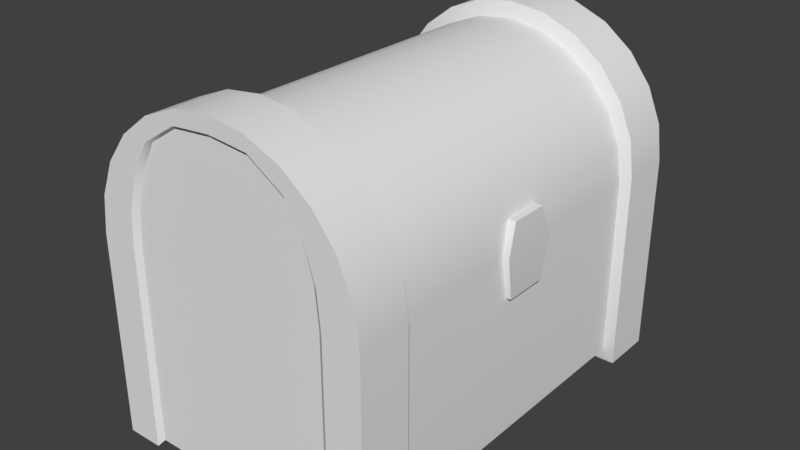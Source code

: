 # Source: Chest.blend  (saved by Blender 2.79.0; exported with 4.5.12 LTS)
import bpy
from mathutils import Matrix  # noqa: F401  (used for matrix-valued properties, if any)

bpy.ops.wm.read_factory_settings(use_empty=True)
scene = bpy.context.scene
scene.name = 'Scene'

# ---- collections
col_collection_1 = bpy.data.collections.new('Collection 1'); scene.collection.children.link(col_collection_1)

# ---- world
world_world = bpy.data.worlds.new('World'); scene.world = world_world
world_world.color = (0.05088, 0.05088, 0.05088)
world_world.use_sun_shadow = False
world_world.sun_shadow_jitter_overblur = 0.0
world_world.cycles.sampling_method = 'MANUAL'

# ---- meshes
me_cylinder_002 = bpy.data.meshes.new('Cylinder.002')
me_cylinder_002.from_pydata([(-0.8344, 1.267, 0.7804), (0.8344, 1.267, 0.7804), (0.7226, 0.9533, 2.398), (0.6735, 0.9249, 2.338), (4.113e-09, 1.267, 2.815), (0.216, 1.267, 2.787), (0.4172, 1.267, 2.704), (0.59, 1.267, 2.571), (0.7226, 1.267, 2.398), (0.806, 1.267, 2.197), (0.8344, 1.267, 1.981), (-0.7777, 0.9249, 0.8699), (0.59, 0.9533, 2.571), (0.5499, 0.9249, 2.499), (0.4172, 0.9533, 2.704), (0.3888, 0.9249, 2.623), (0.216, 0.9533, 2.787), (0.2013, 0.9249, 2.701), (-2.549e-09, 0.9249, 2.727), (4.113e-09, 0.9533, 2.815), (0.8344, 0.9533, 0.7804), (0.7777, 0.9249, 0.8699), (-0.8344, 1.267, 1.981), (-0.8344, 0.9533, 0.7804), (-0.806, 1.267, 2.197), (-0.7226, 1.267, 2.398), (-0.59, 1.267, 2.571), (-0.4172, 1.267, 2.704), (-0.216, 1.267, 2.787), (0.7512, 0.9249, 2.151), (0.806, 0.9533, 2.197), (0.8344, 0.9533, 1.981), (0.7777, 0.9249, 1.95), (-0.7777, 0.9249, 1.95), (-0.8344, 0.9533, 1.981), (-0.7512, 0.9249, 2.151), (-0.806, 0.9533, 2.197), (-0.6735, 0.9249, 2.338), (-0.7226, 0.9533, 2.398), (-0.5499, 0.9249, 2.499), (-0.59, 0.9533, 2.571), (-0.3888, 0.9249, 2.623), (-0.4172, 0.9533, 2.704), (-0.2013, 0.9249, 2.701), (-0.216, 0.9533, 2.787), (0.2291, 1.267, 2.704), (-0.2291, 1.267, 2.704), (0.4385, 1.267, 2.571), (-0.4385, 1.267, 2.571), (0.6202, 1.267, 0.7804), (-0.6202, 1.267, 0.7804), (0.5371, 1.267, 2.398), (-0.5371, 1.267, 2.398), (0.5991, 1.267, 2.197), (-0.5991, 1.267, 2.197), (-1.002e-06, 1.267, 2.725), (-0.6202, 1.267, 1.981), (0.6202, 1.267, 1.981), (0.6202, 0.9533, 0.7804), (-0.6202, 0.9533, 0.7804), (0.578, 0.9249, 0.8699), (-0.578, 0.9249, 0.8699), (0.2162, 1.243, 2.704), (-0.2162, 1.243, 2.704), (0.4139, 1.243, 2.571), (-0.4139, 1.243, 2.571), (0.5853, 1.243, 0.8225), (-0.5853, 1.243, 0.8225), (0.5069, 1.243, 2.398), (-0.5069, 1.243, 2.398), (0.5653, 1.243, 2.197), (-0.5653, 1.243, 2.197), (-0.5853, 1.243, 1.981), (0.5853, 1.243, 1.981), (0.5853, 0.9533, 0.8225), (-0.5853, 0.9533, 0.8225), (0.5455, 0.9249, 0.8699), (-0.5455, 0.9249, 0.8699), (-0.8344, -1.267, 0.7804), (0.8344, -1.267, 0.7804), (0.7226, -0.9533, 2.398), (0.6735, -0.9249, 2.338), (4.113e-09, -1.267, 2.815), (0.216, -1.267, 2.787), (0.4172, -1.267, 2.704), (0.59, -1.267, 2.571), (0.7226, -1.267, 2.398), (0.806, -1.267, 2.197), (0.8344, -1.267, 1.981), (-0.7777, -0.9249, 0.8699), (0.59, -0.9533, 2.571), (0.5499, -0.9249, 2.499), (0.4172, -0.9533, 2.704), (0.3888, -0.9249, 2.623), (0.216, -0.9533, 2.787), (0.2013, -0.9249, 2.701), (-2.549e-09, -0.9249, 2.727), (4.113e-09, -0.9533, 2.815), (0.8344, -0.9533, 0.7804), (0.7777, -0.9249, 0.8699), (-0.8344, -1.267, 1.981), (-0.8344, -0.9533, 0.7804), (-0.806, -1.267, 2.197), (-0.7226, -1.267, 2.398), (-0.59, -1.267, 2.571), (-0.4172, -1.267, 2.704), (-0.216, -1.267, 2.787), (0.7512, -0.9249, 2.151), (0.806, -0.9533, 2.197), (0.8344, -0.9533, 1.981), (0.7777, -0.9249, 1.95), (-0.7777, -0.9249, 1.95), (-0.8344, -0.9533, 1.981), (-0.7512, -0.9249, 2.151), (-0.806, -0.9533, 2.197), (-0.6735, -0.9249, 2.338), (-0.7226, -0.9533, 2.398), (-0.5499, -0.9249, 2.499), (-0.59, -0.9533, 2.571), (-0.3888, -0.9249, 2.623), (-0.4172, -0.9533, 2.704), (-0.2013, -0.9249, 2.701), (-0.216, -0.9533, 2.787), (0.2291, -1.267, 2.704), (-0.2291, -1.267, 2.704), (0.4385, -1.267, 2.571), (-0.4385, -1.267, 2.571), (0.6202, -1.267, 0.7804), (-0.6202, -1.267, 0.7804), (0.5371, -1.267, 2.398), (-0.5371, -1.267, 2.398), (0.5991, -1.267, 2.197), (-0.5991, -1.267, 2.197), (-1.002e-06, -1.267, 2.725), (-0.6202, -1.267, 1.981), (0.6202, -1.267, 1.981), (0.6202, -0.9533, 0.7804), (-0.6202, -0.9533, 0.7804), (0.578, -0.9249, 0.8699), (-0.578, -0.9249, 0.8699), (0.2162, -1.243, 2.704), (-0.2162, -1.243, 2.704), (0.4139, -1.243, 2.571), (-0.4139, -1.243, 2.571), (0.5853, -1.243, 0.8225), (-0.5853, -1.243, 0.8225), (0.5069, -1.243, 2.398), (-0.5069, -1.243, 2.398), (0.5653, -1.243, 2.197), (-0.5653, -1.243, 2.197), (-0.5853, -1.243, 1.981), (0.5853, -1.243, 1.981), (0.5853, -0.9533, 0.8225), (-0.5853, -0.9533, 0.8225), (0.5455, -0.9249, 0.8699), (-0.5455, -0.9249, 0.8699), (-0.5499, 0.0, 2.499), (-0.6735, 0.0, 2.338), (0.6735, 0.0, 2.338), (-0.7512, 0.0, 2.151), (0.5499, 0.0, 2.499), (0.3888, 0.0, 2.623), (0.2013, 0.0, 2.701), (-0.7777, 0.0, 1.95), (-2.549e-09, 0.0, 2.727), (0.7777, 0.0, 0.8699), (-0.7777, 0.0, 0.8699), (-0.2013, 0.0, 2.701), (0.7777, 0.0, 1.95), (-0.3888, 0.0, 2.623), (0.7512, 0.0, 2.151), (-0.578, 0.0, 0.8699), (0.578, 0.0, 0.8699), (-0.5455, 0.0, 0.8699), (0.5455, 0.0, 0.8699), (-0.7866, 0.3268, 2.015), (-0.7866, 0.5883, 2.015), (-0.7866, -0.3317, 2.015), (-0.7866, -0.5932, 2.015), (-0.7404, -0.3317, 1.996), (-0.7404, -0.5932, 1.996), (-0.7213, -0.3317, 1.95), (-0.7213, -0.5932, 1.95), (-0.7404, -0.3317, 1.903), (-0.7404, -0.5932, 1.903), (-0.7866, -0.3317, 1.884), (-0.7866, -0.5932, 1.884), (-0.8328, -0.3317, 1.903), (-0.8328, -0.5932, 1.903), (-0.852, -0.3317, 1.95), (-0.852, -0.5932, 1.95), (-0.8328, -0.3317, 1.996), (-0.8328, -0.5932, 1.996), (-0.7404, 0.5883, 1.996), (-0.7404, 0.3268, 1.996), (-0.7213, 0.5883, 1.95), (-0.7213, 0.3268, 1.95), (-0.7404, 0.5883, 1.903), (-0.7404, 0.3268, 1.903), (-0.7866, 0.5883, 1.884), (-0.7866, 0.3268, 1.884), (-0.8328, 0.5883, 1.903), (-0.8328, 0.3268, 1.903), (-0.852, 0.5883, 1.95), (-0.852, 0.3268, 1.95), (-0.8328, 0.5883, 1.996), (-0.8328, 0.3268, 1.996), (0.7511, -0.1282, 1.703), (0.7542, -0.1131, 2.126), (0.7511, 0.1282, 1.703), (0.7542, 0.1131, 2.126), (0.8043, -0.1282, 1.703), (0.8011, -0.1131, 2.126), (0.8043, 0.1282, 1.703), (0.8011, 0.1131, 2.126), (0.7411, -0.1765, 1.95), (0.7411, 0.1765, 1.95), (0.8143, 0.1765, 1.95), (0.8143, -0.1765, 1.95)], [], [(23, 34, 22, 0), (49, 57, 10, 1), (49, 1, 20, 58), (30, 29, 32, 31), (58, 20, 21, 60), (9, 30, 31, 10), (19, 18, 17, 16), (4, 19, 16, 5), (34, 33, 35, 36), (22, 34, 36, 24), (44, 43, 18, 19), (16, 17, 15, 14), (28, 44, 19, 4), (5, 16, 14, 6), (36, 35, 37, 38), (4, 5, 55, 28), (24, 36, 38, 25), (45, 55, 5, 6), (45, 6, 7, 47), (14, 15, 13, 12), (47, 7, 8, 51), (6, 14, 12, 7), (38, 37, 39, 40), (51, 8, 9, 53), (25, 38, 40, 26), (54, 56, 22, 24), (12, 13, 3, 2), (7, 12, 2, 8), (40, 39, 41, 42), (26, 40, 42, 27), (2, 3, 29, 30), (8, 2, 30, 9), (42, 41, 43, 44), (27, 42, 44, 28), (1, 10, 31, 20), (20, 31, 32, 21), (166, 163, 33, 11), (11, 33, 34, 23), (9, 10, 57, 53), (71, 72, 56, 54), (25, 52, 54, 24), (68, 51, 53, 70), (26, 48, 52, 25), (64, 47, 51, 68), (27, 46, 48, 26), (62, 45, 47, 64), (27, 28, 55, 46), (62, 55, 45), (23, 59, 61, 11), (74, 58, 60, 76), (0, 50, 59, 23), (66, 49, 58, 74), (0, 22, 56, 50), (66, 73, 57, 49), (50, 56, 72, 67), (67, 72, 73, 66), (50, 67, 75, 59), (67, 66, 74, 75), (59, 75, 77, 61), (75, 74, 76, 77), (46, 55, 63), (63, 55, 62), (46, 63, 65, 48), (63, 62, 64, 65), (48, 65, 69, 52), (65, 64, 68, 69), (52, 69, 71, 54), (69, 68, 70, 71), (53, 57, 73, 70), (70, 73, 72, 71), (77, 76, 174, 173), (61, 77, 173, 171), (76, 60, 172, 174), (11, 61, 171, 166), (21, 32, 168, 165), (60, 21, 165, 172), (29, 170, 168, 32), (41, 169, 167, 43), (3, 158, 170, 29), (39, 156, 169, 41), (13, 160, 158, 3), (37, 157, 156, 39), (15, 161, 160, 13), (35, 159, 157, 37), (17, 162, 161, 15), (33, 163, 159, 35), (18, 164, 162, 17), (43, 167, 164, 18), (101, 78, 100, 112), (127, 79, 88, 135), (127, 136, 98, 79), (108, 109, 110, 107), (136, 138, 99, 98), (87, 88, 109, 108), (97, 94, 95, 96), (82, 83, 94, 97), (112, 114, 113, 111), (100, 102, 114, 112), (122, 97, 96, 121), (94, 92, 93, 95), (106, 82, 97, 122), (83, 84, 92, 94), (114, 116, 115, 113), (82, 106, 133, 83), (102, 103, 116, 114), (123, 84, 83, 133), (123, 125, 85, 84), (92, 90, 91, 93), (125, 129, 86, 85), (84, 85, 90, 92), (116, 118, 117, 115), (129, 131, 87, 86), (103, 104, 118, 116), (132, 102, 100, 134), (90, 80, 81, 91), (85, 86, 80, 90), (118, 120, 119, 117), (104, 105, 120, 118), (80, 108, 107, 81), (86, 87, 108, 80), (120, 122, 121, 119), (105, 106, 122, 120), (79, 98, 109, 88), (98, 99, 110, 109), (166, 89, 111, 163), (89, 101, 112, 111), (87, 131, 135, 88), (149, 132, 134, 150), (103, 102, 132, 130), (146, 148, 131, 129), (104, 103, 130, 126), (142, 146, 129, 125), (105, 104, 126, 124), (140, 142, 125, 123), (105, 124, 133, 106), (140, 123, 133), (101, 89, 139, 137), (152, 154, 138, 136), (78, 101, 137, 128), (144, 152, 136, 127), (78, 128, 134, 100), (144, 127, 135, 151), (128, 145, 150, 134), (145, 144, 151, 150), (128, 137, 153, 145), (145, 153, 152, 144), (137, 139, 155, 153), (153, 155, 154, 152), (124, 141, 133), (141, 140, 133), (124, 126, 143, 141), (141, 143, 142, 140), (126, 130, 147, 143), (143, 147, 146, 142), (130, 132, 149, 147), (147, 149, 148, 146), (131, 148, 151, 135), (148, 149, 150, 151), (155, 173, 174, 154), (139, 171, 173, 155), (154, 174, 172, 138), (89, 166, 171, 139), (99, 165, 168, 110), (138, 172, 165, 99), (107, 110, 168, 170), (119, 121, 167, 169), (81, 107, 170, 158), (117, 119, 169, 156), (91, 81, 158, 160), (115, 117, 156, 157), (93, 91, 160, 161), (113, 115, 157, 159), (95, 93, 161, 162), (111, 113, 159, 163), (96, 95, 162, 164), (121, 96, 164, 167), (218, 212, 208, 215), (194, 175, 206, 204, 202, 200, 198, 196), (177, 178, 180, 179), (209, 213, 211, 207), (201, 202, 204, 203), (179, 180, 182, 181), (216, 210, 214, 217), (199, 200, 202, 201), (181, 182, 184, 183), (215, 208, 210, 216), (197, 198, 200, 199), (183, 184, 186, 185), (176, 193, 195, 197, 199, 201, 203, 205), (195, 196, 198, 197), (185, 186, 188, 187), (205, 206, 175, 176), (193, 194, 196, 195), (187, 188, 190, 189), (180, 178, 192, 190, 188, 186, 184, 182), (176, 175, 194, 193), (189, 190, 192, 191), (217, 214, 212, 218), (203, 204, 206, 205), (191, 192, 178, 177), (177, 179, 181, 183, 185, 187, 189, 191), (214, 210, 208, 212), (213, 217, 218, 211), (207, 215, 216, 209), (209, 216, 217, 213), (211, 218, 215, 207)])
me_cylinder_002.polygons.foreach_set('use_smooth', [True] * 206)
_k = set([(0, 22), (1, 10), (3, 13), (3, 29), (4, 5), (4, 28), (5, 6), (6, 7), (7, 8), (8, 9), (9, 10), (11, 33), (11, 61), (13, 15), (15, 17), (17, 18), (18, 43), (21, 32), (21, 60), (22, 24), (24, 25), (25, 26), (26, 27), (27, 28), (29, 32), (33, 35), (35, 37), (37, 39), (39, 41), (41, 43), (45, 47), (45, 55), (46, 48), (46, 55), (47, 51), (48, 52), (49, 57), (49, 58), (50, 56), (50, 59), (51, 53), (52, 54), (53, 57), (54, 56), (58, 60), (59, 61), (60, 76), (61, 77), (62, 63), (62, 64), (63, 65), (64, 68), (65, 69), (66, 73), (66, 74), (67, 72), (67, 75), (68, 70), (69, 71), (70, 73), (71, 72), (74, 76), (75, 77), (76, 77), (78, 100), (79, 88), (81, 91), (81, 107), (82, 83), (82, 106), (83, 84), (84, 85), (85, 86), (86, 87), (87, 88), (89, 111), (89, 139), (91, 93), (93, 95), (95, 96), (96, 121), (99, 110), (99, 138), (100, 102), (102, 103), (103, 104), (104, 105), (105, 106), (107, 110), (111, 113), (113, 115), (115, 117), (117, 119), (119, 121), (123, 125), (123, 133), (124, 126), (124, 133), (125, 129), (126, 130), (127, 135), (127, 136), (128, 134), (128, 137), (129, 131), (130, 132), (131, 135), (132, 134), (136, 138), (137, 139), (138, 154), (139, 155), (140, 141), (140, 142), (141, 143), (142, 146), (143, 147), (144, 151), (144, 152), (145, 150), (145, 153), (146, 148), (147, 149), (148, 151), (149, 150), (152, 154), (153, 155), (154, 155)])
me_cylinder_002.attributes.new('sharp_edge', 'BOOLEAN', 'EDGE').data.foreach_set('value', [ (min(e.vertices), max(e.vertices)) in _k for e in me_cylinder_002.edges])
_uv = me_cylinder_002.uv_layers.new(name='UVMap')
_uv.uv.foreach_set('vector', [0.886, 0.9443, 0.9329, 0.791, 0.9731, 0.8014, 0.9271, 0.9566, 0.05018, 0.2403, 0.0516, 0.4639, 0.01164, 0.4642, 0.01037, 0.2405, 0.6899, 0.2851, 0.6865, 0.2427, 0.7464, 0.2403, 0.7434, 0.2786, 0.8917, 0.4769, 0.8801, 0.4782, 0.8634, 0.4512, 0.8742, 0.4493, 0.7434, 0.2786, 0.7464, 0.2403, 0.7643, 0.2532, 0.7585, 0.2909, 0.9344, 0.4542, 0.8917, 0.4769, 0.8742, 0.4493, 0.9167, 0.4233, 0.9426, 0.6216, 0.929, 0.6238, 0.9234, 0.5937, 0.9367, 0.5919, 0.9873, 0.6155, 0.9426, 0.6216, 0.9367, 0.5919, 0.9815, 0.5825, 0.9329, 0.791, 0.9236, 0.7922, 0.93, 0.7658, 0.9399, 0.7638, 0.9731, 0.8014, 0.9329, 0.791, 0.9399, 0.7638, 0.9801, 0.7726, 0.9461, 0.6513, 0.9333, 0.6538, 0.929, 0.6238, 0.9426, 0.6216, 0.9367, 0.5919, 0.9234, 0.5937, 0.9157, 0.5641, 0.9288, 0.5625, 0.9904, 0.6485, 0.9461, 0.6513, 0.9426, 0.6216, 0.9873, 0.6155, 0.9815, 0.5825, 0.9367, 0.5919, 0.9288, 0.5625, 0.9733, 0.5498, 0.9399, 0.7638, 0.93, 0.7658, 0.9338, 0.7389, 0.9445, 0.7365, 0.1671, 0.6186, 0.129, 0.6141, 0.1674, 0.6024, 0.2056, 0.6155, 0.9801, 0.7726, 0.9399, 0.7638, 0.9445, 0.7365, 0.9858, 0.7428, 0.1267, 0.5991, 0.1674, 0.6024, 0.129, 0.6141, 0.09171, 0.5985, 0.1267, 0.5991, 0.09171, 0.5985, 0.05877, 0.5741, 0.08738, 0.5737, 0.9288, 0.5625, 0.9157, 0.5641, 0.9059, 0.5349, 0.9187, 0.5335, 0.08738, 0.5737, 0.05877, 0.5741, 0.0333, 0.542, 0.06798, 0.5415, 0.9733, 0.5498, 0.9288, 0.5625, 0.9187, 0.5335, 0.9627, 0.5175, 0.9445, 0.7365, 0.9338, 0.7389, 0.9356, 0.7113, 0.9471, 0.7088, 0.06798, 0.5415, 0.0333, 0.542, 0.01728, 0.5045, 0.05595, 0.504, 0.9858, 0.7428, 0.9445, 0.7365, 0.9471, 0.7088, 0.9895, 0.7122, 0.2794, 0.5042, 0.2837, 0.4639, 0.3238, 0.4641, 0.3183, 0.5046, 0.9187, 0.5335, 0.9059, 0.5349, 0.8941, 0.5062, 0.9064, 0.505, 0.9627, 0.5175, 0.9187, 0.5335, 0.9064, 0.505, 0.9497, 0.4856, 0.9471, 0.7088, 0.9356, 0.7113, 0.9355, 0.6829, 0.9476, 0.6803, 0.9895, 0.7122, 0.9471, 0.7088, 0.9476, 0.6803, 0.9911, 0.6807, 0.9064, 0.505, 0.8941, 0.5062, 0.8801, 0.4782, 0.8917, 0.4769, 0.9497, 0.4856, 0.9064, 0.505, 0.8917, 0.4769, 0.9344, 0.4542, 0.9476, 0.6803, 0.9355, 0.6829, 0.9333, 0.6538, 0.9461, 0.6513, 0.9911, 0.6807, 0.9476, 0.6803, 0.9461, 0.6513, 0.9904, 0.6485, 0.8099, 0.2638, 0.9167, 0.4233, 0.8742, 0.4493, 0.7682, 0.2917, 0.7682, 0.2917, 0.8742, 0.4493, 0.8634, 0.4512, 0.7678, 0.3094, 0.8714, 0.8058, 0.6711, 0.8058, 0.6711, 0.6343, 0.8714, 0.6343, 0.8813, 0.9301, 0.9236, 0.7922, 0.9329, 0.791, 0.886, 0.9443, 0.01728, 0.5045, 0.01164, 0.4642, 0.0516, 0.4639, 0.05595, 0.504, 0.2716, 0.5039, 0.2758, 0.4637, 0.2837, 0.4639, 0.2794, 0.5042, 0.3023, 0.5424, 0.2673, 0.542, 0.2794, 0.5042, 0.3183, 0.5046, 0.07508, 0.5406, 0.06798, 0.5415, 0.05595, 0.504, 0.06364, 0.5037, 0.2768, 0.575, 0.2478, 0.5747, 0.2673, 0.542, 0.3023, 0.5424, 0.09351, 0.5719, 0.08738, 0.5737, 0.06798, 0.5415, 0.07508, 0.5406, 0.2434, 0.6, 0.2082, 0.6006, 0.2478, 0.5747, 0.2768, 0.575, 0.1301, 0.5955, 0.1267, 0.5991, 0.08738, 0.5737, 0.09351, 0.5719, 0.2434, 0.6, 0.2056, 0.6155, 0.1674, 0.6024, 0.2082, 0.6006, 0.1301, 0.5955, 0.1674, 0.6024, 0.1267, 0.5991, 0.7452, 0.5633, 0.7437, 0.5238, 0.7584, 0.5114, 0.7643, 0.5501, 0.7475, 0.2874, 0.7434, 0.2786, 0.7585, 0.2909, 0.7578, 0.2968, 0.6851, 0.5593, 0.6878, 0.5183, 0.7437, 0.5238, 0.7452, 0.5633, 0.696, 0.2951, 0.6899, 0.2851, 0.7434, 0.2786, 0.7475, 0.2874, 0.3249, 0.2405, 0.3238, 0.4641, 0.2837, 0.4639, 0.285, 0.2403, 0.05812, 0.2481, 0.05948, 0.4637, 0.0516, 0.4639, 0.05018, 0.2403, 0.285, 0.2403, 0.2837, 0.4639, 0.2758, 0.4637, 0.2771, 0.2481, 0.2771, 0.2481, 0.2758, 0.4637, 0.05948, 0.4637, 0.05812, 0.2481, 0.6878, 0.5183, 0.6939, 0.5077, 0.7478, 0.5149, 0.7437, 0.5238, 0.6939, 0.5077, 0.696, 0.2951, 0.7475, 0.2874, 0.7478, 0.5149, 0.7437, 0.5238, 0.7478, 0.5149, 0.7576, 0.5057, 0.7584, 0.5114, 0.7478, 0.5149, 0.7475, 0.2874, 0.7578, 0.2968, 0.7576, 0.5057, 0.2082, 0.6006, 0.1674, 0.6024, 0.2048, 0.5968, 0.2048, 0.5968, 0.1674, 0.6024, 0.1301, 0.5955, 0.2082, 0.6006, 0.2048, 0.5968, 0.2416, 0.573, 0.2478, 0.5747, 0.2048, 0.5968, 0.1301, 0.5955, 0.09351, 0.5719, 0.2416, 0.573, 0.2478, 0.5747, 0.2416, 0.573, 0.2601, 0.5411, 0.2673, 0.542, 0.2416, 0.573, 0.09351, 0.5719, 0.07508, 0.5406, 0.2601, 0.5411, 0.2673, 0.542, 0.2601, 0.5411, 0.2716, 0.5039, 0.2794, 0.5042, 0.2601, 0.5411, 0.07508, 0.5406, 0.06364, 0.5037, 0.2716, 0.5039, 0.05595, 0.504, 0.0516, 0.4639, 0.05948, 0.4637, 0.06364, 0.5037, 0.06364, 0.5037, 0.05948, 0.4637, 0.2758, 0.4637, 0.2716, 0.5039, 0.679, 0.2834, 0.679, 0.4857, 0.5074, 0.4857, 0.5074, 0.2834, 0.679, 0.2773, 0.679, 0.2834, 0.5074, 0.2834, 0.5074, 0.2773, 0.679, 0.4857, 0.679, 0.4917, 0.5074, 0.4917, 0.5074, 0.4857, 0.679, 0.2403, 0.679, 0.2773, 0.5074, 0.2773, 0.5074, 0.2403, 0.01915, 0.6343, 0.2194, 0.6343, 0.2194, 0.8058, 0.01915, 0.8058, 0.679, 0.4917, 0.679, 0.5287, 0.5074, 0.5287, 0.5074, 0.4917, 0.257, 0.6343, 0.257, 0.8058, 0.2194, 0.8058, 0.2194, 0.6343, 0.5205, 0.6343, 0.5205, 0.8058, 0.4829, 0.8058, 0.4829, 0.6343, 0.2947, 0.6343, 0.2947, 0.8058, 0.257, 0.8058, 0.257, 0.6343, 0.5582, 0.6343, 0.5582, 0.8058, 0.5205, 0.8058, 0.5205, 0.6343, 0.3323, 0.6343, 0.3323, 0.8058, 0.2947, 0.8058, 0.2947, 0.6343, 0.5958, 0.6343, 0.5958, 0.8058, 0.5582, 0.8058, 0.5582, 0.6343, 0.37, 0.6343, 0.37, 0.8058, 0.3323, 0.8058, 0.3323, 0.6343, 0.6335, 0.6343, 0.6335, 0.8058, 0.5958, 0.8058, 0.5958, 0.6343, 0.4076, 0.6343, 0.4076, 0.8058, 0.37, 0.8058, 0.37, 0.6343, 0.6711, 0.6343, 0.6711, 0.8058, 0.6335, 0.8058, 0.6335, 0.6343, 0.4453, 0.6343, 0.4453, 0.8058, 0.4076, 0.8058, 0.4076, 0.6343, 0.4829, 0.6343, 0.4829, 0.8058, 0.4453, 0.8058, 0.4453, 0.6343, 0.8862, 0.9442, 0.9273, 0.9566, 0.9733, 0.8013, 0.933, 0.7909, 0.2851, 0.2403, 0.3249, 0.2405, 0.3236, 0.4642, 0.2837, 0.4639, 0.6899, 0.2852, 0.7434, 0.2787, 0.7464, 0.2404, 0.6865, 0.2428, 0.8919, 0.4769, 0.8743, 0.4492, 0.8635, 0.4511, 0.8803, 0.4782, 0.7434, 0.2787, 0.7585, 0.291, 0.7643, 0.2533, 0.7464, 0.2404, 0.9345, 0.4541, 0.9169, 0.4233, 0.8743, 0.4492, 0.8919, 0.4769, 0.9428, 0.6216, 0.9369, 0.5918, 0.9235, 0.5936, 0.9291, 0.6238, 0.9875, 0.6155, 0.9817, 0.5825, 0.9369, 0.5918, 0.9428, 0.6216, 0.933, 0.7909, 0.9401, 0.7637, 0.9302, 0.7658, 0.9238, 0.7921, 0.9733, 0.8013, 0.9803, 0.7725, 0.9401, 0.7637, 0.933, 0.7909, 0.9463, 0.6513, 0.9428, 0.6216, 0.9291, 0.6238, 0.9335, 0.6537, 0.9369, 0.5918, 0.929, 0.5625, 0.9159, 0.564, 0.9235, 0.5936, 0.9906, 0.6484, 0.9875, 0.6155, 0.9428, 0.6216, 0.9463, 0.6513, 0.9817, 0.5825, 0.9735, 0.5498, 0.929, 0.5625, 0.9369, 0.5918, 0.9401, 0.7637, 0.9446, 0.7365, 0.934, 0.7389, 0.9302, 0.7658, 0.1681, 0.6186, 0.1296, 0.6155, 0.1678, 0.6024, 0.2063, 0.614, 0.9803, 0.7725, 0.9859, 0.7428, 0.9446, 0.7365, 0.9401, 0.7637, 0.2086, 0.5991, 0.2436, 0.5985, 0.2063, 0.614, 0.1678, 0.6024, 0.2086, 0.5991, 0.2479, 0.5737, 0.2765, 0.5741, 0.2436, 0.5985, 0.929, 0.5625, 0.9189, 0.5335, 0.9061, 0.5348, 0.9159, 0.564, 0.2479, 0.5737, 0.2673, 0.5415, 0.302, 0.542, 0.2765, 0.5741, 0.9735, 0.5498, 0.9628, 0.5174, 0.9189, 0.5335, 0.929, 0.5625, 0.9446, 0.7365, 0.9472, 0.7087, 0.9358, 0.7112, 0.934, 0.7389, 0.2673, 0.5415, 0.2793, 0.504, 0.318, 0.5045, 0.302, 0.542, 0.9859, 0.7428, 0.9896, 0.7121, 0.9472, 0.7087, 0.9446, 0.7365, 0.05589, 0.5043, 0.01702, 0.5046, 0.0115, 0.4642, 0.05156, 0.4639, 0.9189, 0.5335, 0.9066, 0.5049, 0.8943, 0.5061, 0.9061, 0.5348, 0.9628, 0.5174, 0.9499, 0.4855, 0.9066, 0.5049, 0.9189, 0.5335, 0.9472, 0.7087, 0.9478, 0.6803, 0.9356, 0.6828, 0.9358, 0.7112, 0.9896, 0.7121, 0.9912, 0.6807, 0.9478, 0.6803, 0.9472, 0.7087, 0.9066, 0.5049, 0.8919, 0.4769, 0.8803, 0.4782, 0.8943, 0.5061, 0.9499, 0.4855, 0.9345, 0.4541, 0.8919, 0.4769, 0.9066, 0.5049, 0.9478, 0.6803, 0.9463, 0.6513, 0.9335, 0.6537, 0.9356, 0.6828, 0.9912, 0.6807, 0.9906, 0.6484, 0.9463, 0.6513, 0.9478, 0.6803, 0.8101, 0.2638, 0.7684, 0.2917, 0.8743, 0.4492, 0.9169, 0.4233, 0.7684, 0.2917, 0.768, 0.3094, 0.8635, 0.4511, 0.8743, 0.4492, 0.8714, 0.8058, 0.8714, 0.9774, 0.6711, 0.9774, 0.6711, 0.8058, 0.8815, 0.9301, 0.8862, 0.9442, 0.933, 0.7909, 0.9238, 0.7921, 0.318, 0.5045, 0.2793, 0.504, 0.2837, 0.4639, 0.3236, 0.4642, 0.06363, 0.5039, 0.05589, 0.5043, 0.05156, 0.4639, 0.05946, 0.4637, 0.03293, 0.5424, 0.01702, 0.5046, 0.05589, 0.5043, 0.06795, 0.542, 0.2602, 0.5406, 0.2716, 0.5037, 0.2793, 0.504, 0.2673, 0.5415, 0.05846, 0.575, 0.03293, 0.5424, 0.06795, 0.542, 0.08747, 0.5747, 0.2418, 0.5719, 0.2602, 0.5406, 0.2673, 0.5415, 0.2479, 0.5737, 0.09183, 0.6, 0.05846, 0.575, 0.08747, 0.5747, 0.1271, 0.6006, 0.2051, 0.5955, 0.2418, 0.5719, 0.2479, 0.5737, 0.2086, 0.5991, 0.09183, 0.6, 0.1271, 0.6006, 0.1678, 0.6024, 0.1296, 0.6155, 0.2051, 0.5955, 0.2086, 0.5991, 0.1678, 0.6024, 0.7451, 0.5634, 0.7642, 0.5502, 0.7583, 0.5115, 0.7436, 0.5239, 0.7475, 0.2875, 0.7578, 0.2969, 0.7585, 0.291, 0.7434, 0.2787, 0.685, 0.5594, 0.7451, 0.5634, 0.7436, 0.5239, 0.6877, 0.5184, 0.6961, 0.2952, 0.7475, 0.2875, 0.7434, 0.2787, 0.6899, 0.2852, 0.01032, 0.2405, 0.05023, 0.2403, 0.05156, 0.4639, 0.0115, 0.4642, 0.2771, 0.2481, 0.2851, 0.2403, 0.2837, 0.4639, 0.2758, 0.4637, 0.05023, 0.2403, 0.05816, 0.2481, 0.05946, 0.4637, 0.05156, 0.4639, 0.05816, 0.2481, 0.2771, 0.2481, 0.2758, 0.4637, 0.05946, 0.4637, 0.6877, 0.5184, 0.7436, 0.5239, 0.7477, 0.515, 0.6939, 0.5077, 0.6939, 0.5077, 0.7477, 0.515, 0.7475, 0.2875, 0.6961, 0.2952, 0.7436, 0.5239, 0.7583, 0.5115, 0.7575, 0.5058, 0.7477, 0.515, 0.7477, 0.515, 0.7575, 0.5058, 0.7578, 0.2969, 0.7475, 0.2875, 0.1271, 0.6006, 0.1305, 0.5968, 0.1678, 0.6024, 0.1305, 0.5968, 0.2051, 0.5955, 0.1678, 0.6024, 0.1271, 0.6006, 0.08747, 0.5747, 0.09369, 0.573, 0.1305, 0.5968, 0.1305, 0.5968, 0.09369, 0.573, 0.2418, 0.5719, 0.2051, 0.5955, 0.08747, 0.5747, 0.06795, 0.542, 0.07514, 0.5411, 0.09369, 0.573, 0.09369, 0.573, 0.07514, 0.5411, 0.2602, 0.5406, 0.2418, 0.5719, 0.06795, 0.542, 0.05589, 0.5043, 0.06363, 0.5039, 0.07514, 0.5411, 0.07514, 0.5411, 0.06363, 0.5039, 0.2716, 0.5037, 0.2602, 0.5406, 0.2793, 0.504, 0.2716, 0.5037, 0.2758, 0.4637, 0.2837, 0.4639, 0.2716, 0.5037, 0.06363, 0.5039, 0.05946, 0.4637, 0.2758, 0.4637, 0.3359, 0.2834, 0.5074, 0.2834, 0.5074, 0.4857, 0.3359, 0.4857, 0.3359, 0.2773, 0.5074, 0.2773, 0.5074, 0.2834, 0.3359, 0.2834, 0.3359, 0.4857, 0.5074, 0.4857, 0.5074, 0.4917, 0.3359, 0.4917, 0.3359, 0.2403, 0.5074, 0.2403, 0.5074, 0.2773, 0.3359, 0.2773, 0.01915, 0.9774, 0.01915, 0.8058, 0.2194, 0.8058, 0.2194, 0.9774, 0.3359, 0.4917, 0.5074, 0.4917, 0.5074, 0.5287, 0.3359, 0.5287, 0.257, 0.9774, 0.2194, 0.9774, 0.2194, 0.8058, 0.257, 0.8058, 0.5205, 0.9774, 0.4829, 0.9774, 0.4829, 0.8058, 0.5205, 0.8058, 0.2947, 0.9774, 0.257, 0.9774, 0.257, 0.8058, 0.2947, 0.8058, 0.5582, 0.9774, 0.5205, 0.9774, 0.5205, 0.8058, 0.5582, 0.8058, 0.3323, 0.9774, 0.2947, 0.9774, 0.2947, 0.8058, 0.3323, 0.8058, 0.5958, 0.9774, 0.5582, 0.9774, 0.5582, 0.8058, 0.5958, 0.8058, 0.37, 0.9774, 0.3323, 0.9774, 0.3323, 0.8058, 0.37, 0.8058, 0.6335, 0.9774, 0.5958, 0.9774, 0.5958, 0.8058, 0.6335, 0.8058, 0.4076, 0.9774, 0.37, 0.9774, 0.37, 0.8058, 0.4076, 0.8058, 0.6711, 0.9774, 0.6335, 0.9774, 0.6335, 0.8058, 0.6711, 0.8058, 0.4453, 0.9774, 0.4076, 0.9774, 0.4076, 0.8058, 0.4453, 0.8058, 0.4829, 0.9774, 0.4453, 0.9774, 0.4453, 0.8058, 0.4829, 0.8058, 0.4885, 0.5543, 0.4576, 0.5616, 0.4551, 0.5535, 0.4868, 0.5413, 0.3828, 0.6259, 0.3762, 0.6193, 0.3762, 0.61, 0.3828, 0.6035, 0.3921, 0.6035, 0.3986, 0.61, 0.3986, 0.6193, 0.3921, 0.6259, 0.3644, 0.5545, 0.3644, 0.603, 0.3551, 0.603, 0.3551, 0.5545, 0.5447, 0.6059, 0.5344, 0.6059, 0.5344, 0.5562, 0.5447, 0.5562, 0.3921, 0.555, 0.3921, 0.6035, 0.3828, 0.6035, 0.3828, 0.555, 0.3551, 0.5545, 0.3551, 0.603, 0.3458, 0.603, 0.3458, 0.5545, 0.4909, 0.6232, 0.4555, 0.614, 0.4575, 0.6045, 0.4914, 0.61, 0.4014, 0.555, 0.4014, 0.6035, 0.3921, 0.6035, 0.3921, 0.555, 0.4201, 0.5545, 0.4201, 0.603, 0.4108, 0.603, 0.4108, 0.5545, 0.5927, 0.5469, 0.627, 0.5592, 0.627, 0.603, 0.5927, 0.6153, 0.4106, 0.555, 0.4106, 0.6035, 0.4014, 0.6035, 0.4014, 0.555, 0.4108, 0.5545, 0.4108, 0.603, 0.4015, 0.603, 0.4015, 0.5545, 0.3762, 0.5392, 0.3828, 0.5326, 0.3921, 0.5326, 0.3986, 0.5392, 0.3986, 0.5484, 0.3921, 0.555, 0.3828, 0.555, 0.3762, 0.5484, 0.4199, 0.555, 0.4199, 0.6035, 0.4106, 0.6035, 0.4106, 0.555, 0.4015, 0.5545, 0.4015, 0.603, 0.3922, 0.603, 0.3922, 0.5545, 0.3735, 0.555, 0.3735, 0.6035, 0.3642, 0.6035, 0.3642, 0.555, 0.355, 0.555, 0.355, 0.6035, 0.3457, 0.6035, 0.3457, 0.555, 0.3922, 0.5545, 0.3922, 0.603, 0.3829, 0.603, 0.3829, 0.5545, 0.3829, 0.6254, 0.3764, 0.6189, 0.3764, 0.6096, 0.3829, 0.603, 0.3922, 0.603, 0.3988, 0.6096, 0.3988, 0.6189, 0.3922, 0.6254, 0.3642, 0.555, 0.3642, 0.6035, 0.355, 0.6035, 0.355, 0.555, 0.3829, 0.5545, 0.3829, 0.603, 0.3737, 0.603, 0.3737, 0.5545, 0.4914, 0.61, 0.4575, 0.6045, 0.4576, 0.5616, 0.4885, 0.5543, 0.3828, 0.555, 0.3828, 0.6035, 0.3735, 0.6035, 0.3735, 0.555, 0.3737, 0.5545, 0.3737, 0.603, 0.3644, 0.603, 0.3644, 0.5545, 0.3764, 0.5387, 0.3829, 0.5321, 0.3922, 0.5321, 0.3988, 0.5387, 0.3988, 0.548, 0.3922, 0.5545, 0.3829, 0.5545, 0.3764, 0.548, 0.4575, 0.6045, 0.4486, 0.6045, 0.4487, 0.5616, 0.4576, 0.5616, 0.5344, 0.6059, 0.4914, 0.61, 0.4885, 0.5543, 0.5344, 0.5562, 0.5447, 0.5562, 0.5927, 0.5469, 0.5927, 0.6153, 0.5447, 0.6059, 0.5357, 0.6154, 0.4909, 0.6232, 0.4914, 0.61, 0.5344, 0.6059, 0.5344, 0.5562, 0.4885, 0.5543, 0.4868, 0.5413, 0.5351, 0.5453])
me_cylinder_002.use_remesh_preserve_volume = False
me_cylinder_002.use_remesh_preserve_attributes = False
me_cylinder_002.use_mirror_vertex_groups = False
me_cylinder_002.update()

# ---- objects
ob_cylinder = bpy.data.objects.new('Cylinder', me_cylinder_002)

# ---- transforms, parenting, visibility, modifiers, constraints
ob_cylinder.location = (0.0, 0.0, 4.759)
ob_cylinder.lineart.crease_threshold = 0.0
_m = ob_cylinder.modifiers.new('EdgeSplit', 'EDGE_SPLIT')
_m.split_angle = 0.7208

# ---- collection membership
col_collection_1.objects.link(ob_cylinder)

# ---- scene / render settings (as saved in the file)
scene.frame_start = 1; scene.frame_end = 250; scene.frame_set(1)
scene.render.engine = 'CYCLES'
scene.render.resolution_percentage = 50
scene.render.dither_intensity = 0.0
scene.cycles.use_denoising = False
scene.cycles.samples = 128
scene.cycles.sampling_pattern = 'TABULATED_SOBOL'
scene.cycles.use_adaptive_sampling = False
scene.cycles.use_light_tree = False
scene.cycles.blur_glossy = 0.0
scene.cycles.sample_clamp_indirect = 0.0
scene.view_settings.view_transform = 'Standard'
bpy.context.view_layer.update()

# ---- added for rendering (the .blend has no active camera and no usable light): camera, sun
cam_auto = bpy.data.cameras.new('AutoCamera')
cam_auto.lens = 50.0
cam_auto.sensor_width = 36.0
cam_auto.clip_end = 1000.0
ob_auto_camera = bpy.data.objects.new('AutoCamera', cam_auto)
scene.collection.objects.link(ob_auto_camera)
ob_auto_camera.location = (3.37888, -4.0652, 9.26712)
ob_auto_camera.rotation_euler = (1.09748, -7.21219e-08, 0.694738)
scene.camera = ob_auto_camera
light_auto_sun = bpy.data.lights.new('AutoSun', 'SUN')
light_auto_sun.energy = 3.0
light_auto_sun.angle = 0.0523599
ob_auto_sun = bpy.data.objects.new('AutoSun', light_auto_sun)
scene.collection.objects.link(ob_auto_sun)
ob_auto_sun.rotation_euler = (0.872665, 0.174533, 0.523599)
bpy.context.view_layer.update()

